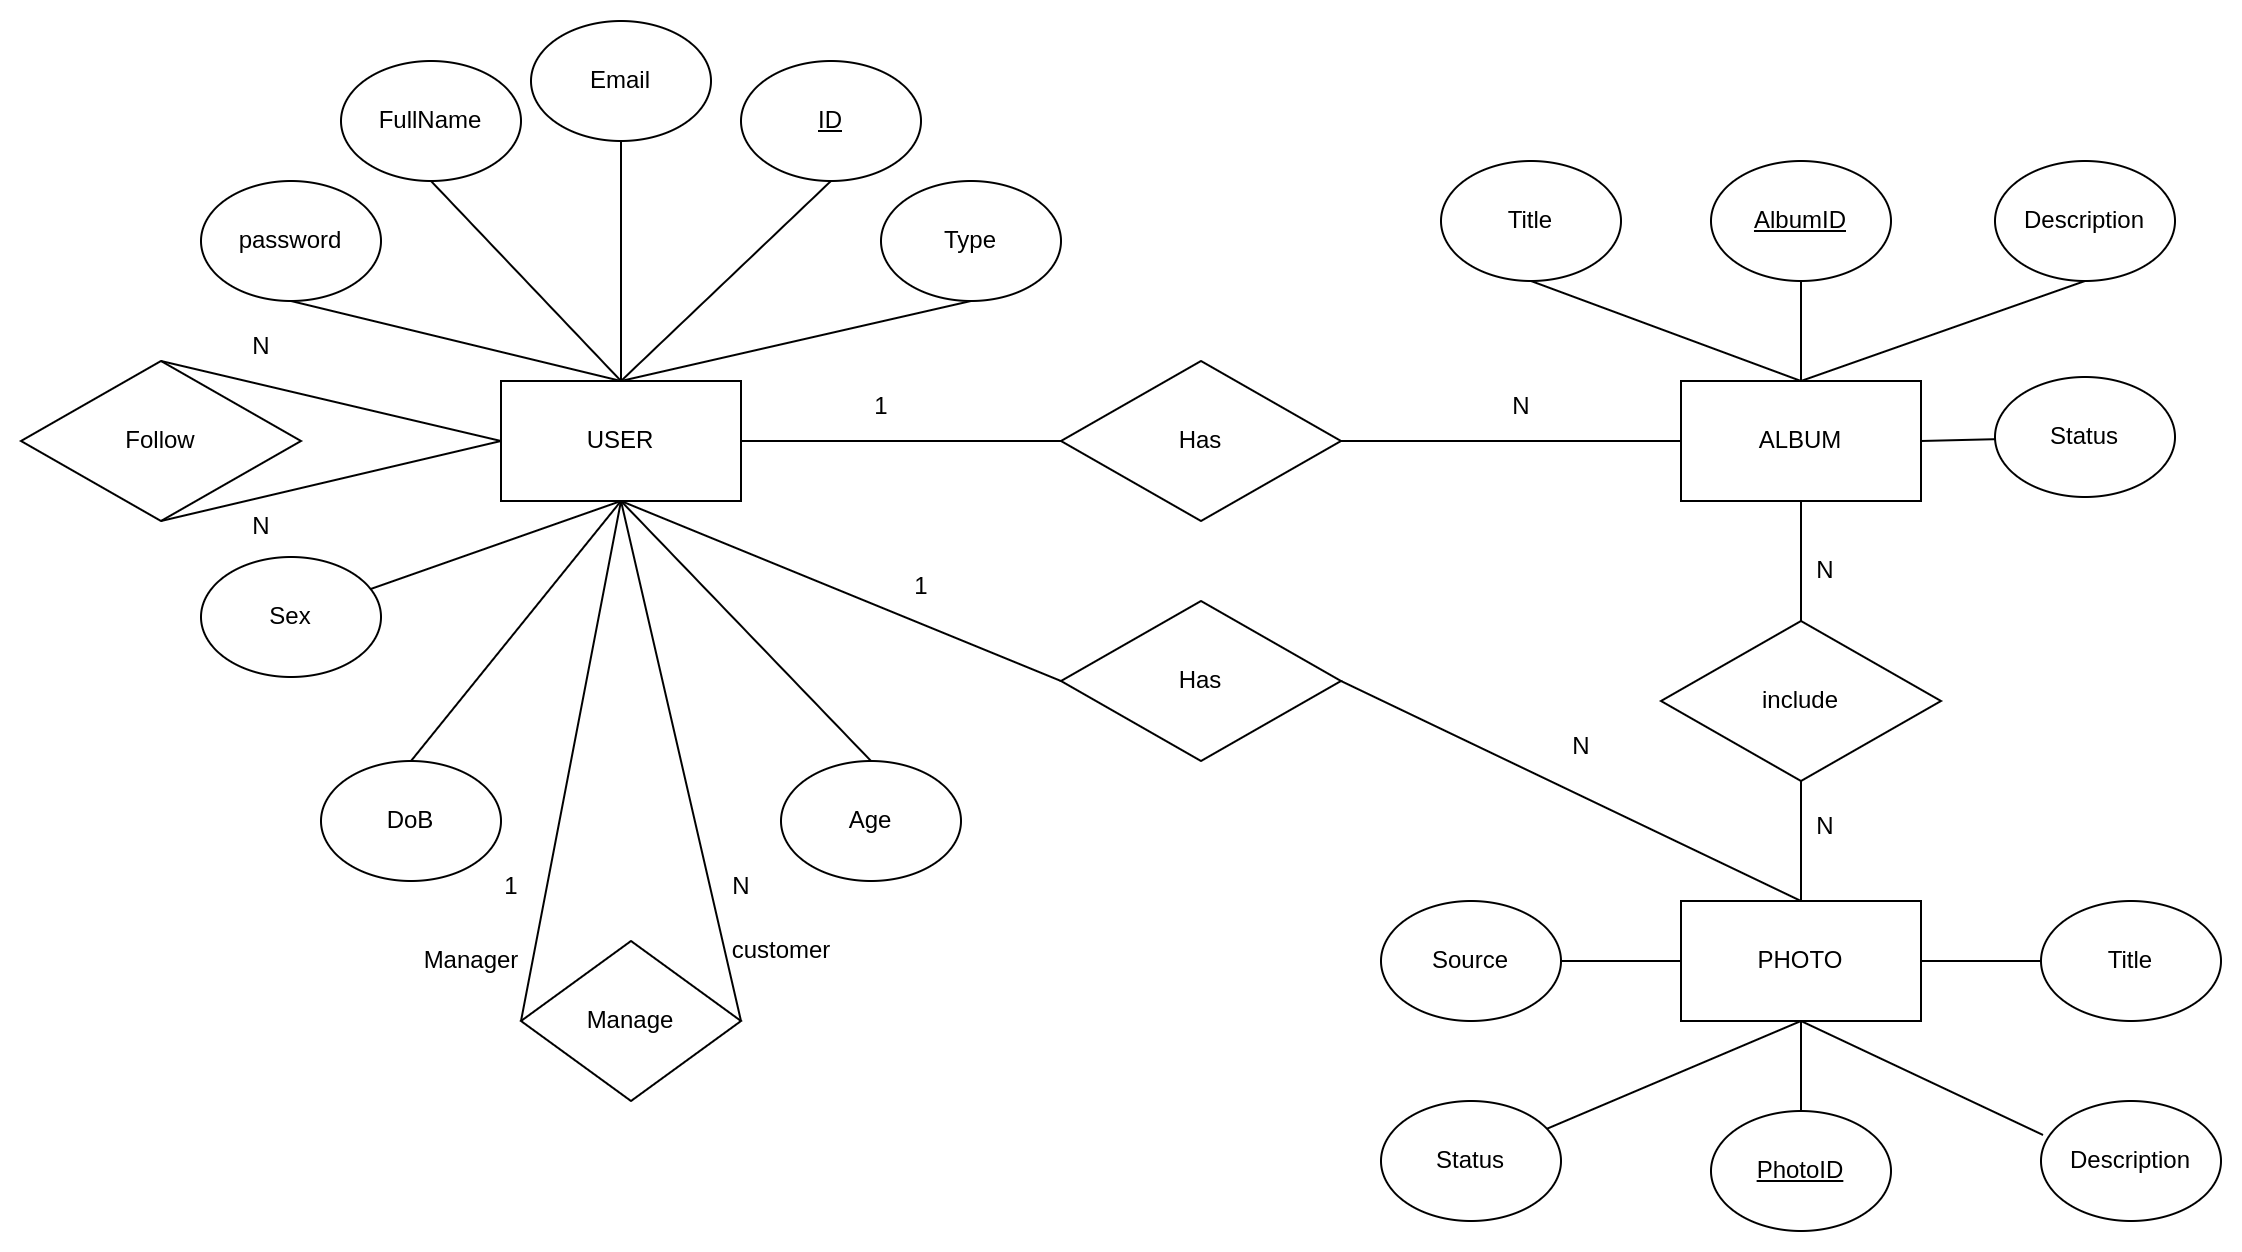

The diagram above was exported from draw.io. Its source (the exported page's mxGraphModel, read from the mxfile embedded in the PNG):
<mxGraphModel dx="2187" dy="775" grid="1" gridSize="10" guides="1" tooltips="1" connect="1" arrows="1" fold="1" page="1" pageScale="1" pageWidth="827" pageHeight="1169" math="0" shadow="0">
  <root>
    <mxCell id="0" />
    <mxCell id="1" parent="0" />
    <mxCell id="0ypdmD9z8l6cwMY-4Z8u-1" value="USER" style="rounded=0;whiteSpace=wrap;html=1;" parent="1" vertex="1">
      <mxGeometry x="150" y="190" width="120" height="60" as="geometry" />
    </mxCell>
    <mxCell id="0ypdmD9z8l6cwMY-4Z8u-2" value="PHOTO" style="rounded=0;whiteSpace=wrap;html=1;" parent="1" vertex="1">
      <mxGeometry x="740" y="450" width="120" height="60" as="geometry" />
    </mxCell>
    <mxCell id="0ypdmD9z8l6cwMY-4Z8u-3" value="ALBUM" style="rounded=0;whiteSpace=wrap;html=1;" parent="1" vertex="1">
      <mxGeometry x="740" y="190" width="120" height="60" as="geometry" />
    </mxCell>
    <mxCell id="0ypdmD9z8l6cwMY-4Z8u-4" value="&lt;u&gt;ID&lt;/u&gt;" style="ellipse;whiteSpace=wrap;html=1;" parent="1" vertex="1">
      <mxGeometry x="270" y="30" width="90" height="60" as="geometry" />
    </mxCell>
    <mxCell id="0ypdmD9z8l6cwMY-4Z8u-5" value="Type" style="ellipse;whiteSpace=wrap;html=1;" parent="1" vertex="1">
      <mxGeometry x="340" y="90" width="90" height="60" as="geometry" />
    </mxCell>
    <mxCell id="0ypdmD9z8l6cwMY-4Z8u-9" value="FullName" style="ellipse;whiteSpace=wrap;html=1;" parent="1" vertex="1">
      <mxGeometry x="70" y="30" width="90" height="60" as="geometry" />
    </mxCell>
    <mxCell id="0ypdmD9z8l6cwMY-4Z8u-10" value="password" style="ellipse;whiteSpace=wrap;html=1;" parent="1" vertex="1">
      <mxGeometry y="90" width="90" height="60" as="geometry" />
    </mxCell>
    <mxCell id="0ypdmD9z8l6cwMY-4Z8u-11" value="DoB" style="ellipse;whiteSpace=wrap;html=1;" parent="1" vertex="1">
      <mxGeometry x="60" y="380" width="90" height="60" as="geometry" />
    </mxCell>
    <mxCell id="0ypdmD9z8l6cwMY-4Z8u-12" value="Sex" style="ellipse;whiteSpace=wrap;html=1;" parent="1" vertex="1">
      <mxGeometry y="278" width="90" height="60" as="geometry" />
    </mxCell>
    <mxCell id="0ypdmD9z8l6cwMY-4Z8u-13" value="" style="endArrow=none;html=1;rounded=0;exitX=0.5;exitY=0;exitDx=0;exitDy=0;entryX=0.5;entryY=1;entryDx=0;entryDy=0;" parent="1" source="0ypdmD9z8l6cwMY-4Z8u-1" target="0ypdmD9z8l6cwMY-4Z8u-5" edge="1">
      <mxGeometry width="50" height="50" relative="1" as="geometry">
        <mxPoint x="390" y="420" as="sourcePoint" />
        <mxPoint x="440" y="370" as="targetPoint" />
      </mxGeometry>
    </mxCell>
    <mxCell id="0ypdmD9z8l6cwMY-4Z8u-14" value="" style="endArrow=none;html=1;rounded=0;exitX=0.5;exitY=0;exitDx=0;exitDy=0;entryX=0.5;entryY=1;entryDx=0;entryDy=0;" parent="1" source="0ypdmD9z8l6cwMY-4Z8u-1" target="0ypdmD9z8l6cwMY-4Z8u-4" edge="1">
      <mxGeometry width="50" height="50" relative="1" as="geometry">
        <mxPoint x="220" y="200" as="sourcePoint" />
        <mxPoint x="315" y="150" as="targetPoint" />
      </mxGeometry>
    </mxCell>
    <mxCell id="0ypdmD9z8l6cwMY-4Z8u-15" value="" style="endArrow=none;html=1;rounded=0;exitX=0.5;exitY=0;exitDx=0;exitDy=0;entryX=0.5;entryY=1;entryDx=0;entryDy=0;" parent="1" source="0ypdmD9z8l6cwMY-4Z8u-1" target="0ypdmD9z8l6cwMY-4Z8u-9" edge="1">
      <mxGeometry width="50" height="50" relative="1" as="geometry">
        <mxPoint x="220" y="200" as="sourcePoint" />
        <mxPoint x="185" y="150" as="targetPoint" />
      </mxGeometry>
    </mxCell>
    <mxCell id="0ypdmD9z8l6cwMY-4Z8u-19" value="" style="endArrow=none;html=1;rounded=0;exitX=0.5;exitY=1;exitDx=0;exitDy=0;entryX=0.5;entryY=0;entryDx=0;entryDy=0;" parent="1" source="0ypdmD9z8l6cwMY-4Z8u-1" target="0ypdmD9z8l6cwMY-4Z8u-11" edge="1">
      <mxGeometry width="50" height="50" relative="1" as="geometry">
        <mxPoint x="250" y="230" as="sourcePoint" />
        <mxPoint x="215" y="180" as="targetPoint" />
      </mxGeometry>
    </mxCell>
    <mxCell id="0ypdmD9z8l6cwMY-4Z8u-20" value="" style="endArrow=none;html=1;rounded=0;" parent="1" target="0ypdmD9z8l6cwMY-4Z8u-12" edge="1">
      <mxGeometry width="50" height="50" relative="1" as="geometry">
        <mxPoint x="210" y="250" as="sourcePoint" />
        <mxPoint x="225" y="190" as="targetPoint" />
      </mxGeometry>
    </mxCell>
    <mxCell id="0ypdmD9z8l6cwMY-4Z8u-21" value="Title" style="ellipse;whiteSpace=wrap;html=1;" parent="1" vertex="1">
      <mxGeometry x="920" y="450" width="90" height="60" as="geometry" />
    </mxCell>
    <mxCell id="0ypdmD9z8l6cwMY-4Z8u-22" value="&lt;u&gt;PhotoID&lt;/u&gt;" style="ellipse;whiteSpace=wrap;html=1;" parent="1" vertex="1">
      <mxGeometry x="755" y="555" width="90" height="60" as="geometry" />
    </mxCell>
    <mxCell id="0ypdmD9z8l6cwMY-4Z8u-23" value="Status" style="ellipse;whiteSpace=wrap;html=1;" parent="1" vertex="1">
      <mxGeometry x="590" y="550" width="90" height="60" as="geometry" />
    </mxCell>
    <mxCell id="0ypdmD9z8l6cwMY-4Z8u-24" value="Description" style="ellipse;whiteSpace=wrap;html=1;" parent="1" vertex="1">
      <mxGeometry x="920" y="550" width="90" height="60" as="geometry" />
    </mxCell>
    <mxCell id="0ypdmD9z8l6cwMY-4Z8u-29" value="Has" style="rhombus;whiteSpace=wrap;html=1;" parent="1" vertex="1">
      <mxGeometry x="430" y="180" width="140" height="80" as="geometry" />
    </mxCell>
    <mxCell id="0ypdmD9z8l6cwMY-4Z8u-30" value="" style="endArrow=none;html=1;rounded=0;exitX=1;exitY=0.5;exitDx=0;exitDy=0;" parent="1" source="0ypdmD9z8l6cwMY-4Z8u-1" target="0ypdmD9z8l6cwMY-4Z8u-29" edge="1">
      <mxGeometry width="50" height="50" relative="1" as="geometry">
        <mxPoint x="390" y="420" as="sourcePoint" />
        <mxPoint x="440" y="370" as="targetPoint" />
      </mxGeometry>
    </mxCell>
    <mxCell id="0ypdmD9z8l6cwMY-4Z8u-36" value="Source" style="ellipse;whiteSpace=wrap;html=1;" parent="1" vertex="1">
      <mxGeometry x="590" y="450" width="90" height="60" as="geometry" />
    </mxCell>
    <mxCell id="0ypdmD9z8l6cwMY-4Z8u-40" value="Title" style="ellipse;whiteSpace=wrap;html=1;" parent="1" vertex="1">
      <mxGeometry x="620" y="80" width="90" height="60" as="geometry" />
    </mxCell>
    <mxCell id="0ypdmD9z8l6cwMY-4Z8u-41" value="Description" style="ellipse;whiteSpace=wrap;html=1;" parent="1" vertex="1">
      <mxGeometry x="897" y="80" width="90" height="60" as="geometry" />
    </mxCell>
    <mxCell id="0ypdmD9z8l6cwMY-4Z8u-42" value="&lt;u&gt;AlbumID&lt;/u&gt;" style="ellipse;whiteSpace=wrap;html=1;" parent="1" vertex="1">
      <mxGeometry x="755" y="80" width="90" height="60" as="geometry" />
    </mxCell>
    <mxCell id="0ypdmD9z8l6cwMY-4Z8u-47" value="Status" style="ellipse;whiteSpace=wrap;html=1;" parent="1" vertex="1">
      <mxGeometry x="897" y="188" width="90" height="60" as="geometry" />
    </mxCell>
    <mxCell id="0ypdmD9z8l6cwMY-4Z8u-48" value="1" style="text;html=1;align=center;verticalAlign=middle;resizable=0;points=[];autosize=1;strokeColor=none;fillColor=none;" parent="1" vertex="1">
      <mxGeometry x="325" y="188" width="30" height="30" as="geometry" />
    </mxCell>
    <mxCell id="0ypdmD9z8l6cwMY-4Z8u-50" value="" style="endArrow=none;html=1;rounded=0;entryX=0;entryY=0.5;entryDx=0;entryDy=0;exitX=1;exitY=0.5;exitDx=0;exitDy=0;" parent="1" source="0ypdmD9z8l6cwMY-4Z8u-29" target="0ypdmD9z8l6cwMY-4Z8u-3" edge="1">
      <mxGeometry width="50" height="50" relative="1" as="geometry">
        <mxPoint x="610" y="310" as="sourcePoint" />
        <mxPoint x="660" y="260" as="targetPoint" />
      </mxGeometry>
    </mxCell>
    <mxCell id="0ypdmD9z8l6cwMY-4Z8u-51" value="N" style="text;html=1;align=center;verticalAlign=middle;resizable=0;points=[];autosize=1;strokeColor=none;fillColor=none;" parent="1" vertex="1">
      <mxGeometry x="645" y="188" width="30" height="30" as="geometry" />
    </mxCell>
    <mxCell id="0ypdmD9z8l6cwMY-4Z8u-53" value="" style="endArrow=none;html=1;rounded=0;exitX=0.5;exitY=0;exitDx=0;exitDy=0;entryX=0.5;entryY=1;entryDx=0;entryDy=0;" parent="1" source="0ypdmD9z8l6cwMY-4Z8u-3" target="0ypdmD9z8l6cwMY-4Z8u-41" edge="1">
      <mxGeometry width="50" height="50" relative="1" as="geometry">
        <mxPoint x="890" y="170" as="sourcePoint" />
        <mxPoint x="940" y="120" as="targetPoint" />
      </mxGeometry>
    </mxCell>
    <mxCell id="0ypdmD9z8l6cwMY-4Z8u-55" value="" style="endArrow=none;html=1;rounded=0;exitX=0.5;exitY=0;exitDx=0;exitDy=0;entryX=0.5;entryY=1;entryDx=0;entryDy=0;" parent="1" source="0ypdmD9z8l6cwMY-4Z8u-3" target="0ypdmD9z8l6cwMY-4Z8u-42" edge="1">
      <mxGeometry width="50" height="50" relative="1" as="geometry">
        <mxPoint x="810" y="200" as="sourcePoint" />
        <mxPoint x="952" y="150" as="targetPoint" />
      </mxGeometry>
    </mxCell>
    <mxCell id="0ypdmD9z8l6cwMY-4Z8u-56" value="" style="endArrow=none;html=1;rounded=0;exitX=0.5;exitY=0;exitDx=0;exitDy=0;entryX=0.5;entryY=1;entryDx=0;entryDy=0;" parent="1" source="0ypdmD9z8l6cwMY-4Z8u-3" target="0ypdmD9z8l6cwMY-4Z8u-40" edge="1">
      <mxGeometry width="50" height="50" relative="1" as="geometry">
        <mxPoint x="820" y="210" as="sourcePoint" />
        <mxPoint x="962" y="160" as="targetPoint" />
      </mxGeometry>
    </mxCell>
    <mxCell id="0ypdmD9z8l6cwMY-4Z8u-57" value="" style="endArrow=none;html=1;rounded=0;" parent="1" target="0ypdmD9z8l6cwMY-4Z8u-47" edge="1">
      <mxGeometry width="50" height="50" relative="1" as="geometry">
        <mxPoint x="860" y="220" as="sourcePoint" />
        <mxPoint x="972" y="170" as="targetPoint" />
      </mxGeometry>
    </mxCell>
    <mxCell id="0ypdmD9z8l6cwMY-4Z8u-58" value="" style="endArrow=none;html=1;rounded=0;exitX=0.5;exitY=1;exitDx=0;exitDy=0;entryX=0.5;entryY=0;entryDx=0;entryDy=0;" parent="1" source="0ypdmD9z8l6cwMY-4Z8u-2" target="0ypdmD9z8l6cwMY-4Z8u-22" edge="1">
      <mxGeometry width="50" height="50" relative="1" as="geometry">
        <mxPoint x="840" y="230" as="sourcePoint" />
        <mxPoint x="800" y="550" as="targetPoint" />
      </mxGeometry>
    </mxCell>
    <mxCell id="0ypdmD9z8l6cwMY-4Z8u-59" value="" style="endArrow=none;html=1;rounded=0;exitX=1;exitY=0.5;exitDx=0;exitDy=0;entryX=0;entryY=0.5;entryDx=0;entryDy=0;" parent="1" source="0ypdmD9z8l6cwMY-4Z8u-2" target="0ypdmD9z8l6cwMY-4Z8u-21" edge="1">
      <mxGeometry width="50" height="50" relative="1" as="geometry">
        <mxPoint x="850" y="240" as="sourcePoint" />
        <mxPoint x="992" y="190" as="targetPoint" />
      </mxGeometry>
    </mxCell>
    <mxCell id="0ypdmD9z8l6cwMY-4Z8u-60" value="" style="endArrow=none;html=1;rounded=0;exitX=0;exitY=0.5;exitDx=0;exitDy=0;entryX=1;entryY=0.5;entryDx=0;entryDy=0;" parent="1" source="0ypdmD9z8l6cwMY-4Z8u-2" target="0ypdmD9z8l6cwMY-4Z8u-36" edge="1">
      <mxGeometry width="50" height="50" relative="1" as="geometry">
        <mxPoint x="860" y="250" as="sourcePoint" />
        <mxPoint x="1002" y="200" as="targetPoint" />
      </mxGeometry>
    </mxCell>
    <mxCell id="0ypdmD9z8l6cwMY-4Z8u-61" value="" style="endArrow=none;html=1;rounded=0;exitX=0.5;exitY=1;exitDx=0;exitDy=0;entryX=0.011;entryY=0.283;entryDx=0;entryDy=0;entryPerimeter=0;" parent="1" source="0ypdmD9z8l6cwMY-4Z8u-2" target="0ypdmD9z8l6cwMY-4Z8u-24" edge="1">
      <mxGeometry width="50" height="50" relative="1" as="geometry">
        <mxPoint x="870" y="260" as="sourcePoint" />
        <mxPoint x="1012" y="210" as="targetPoint" />
      </mxGeometry>
    </mxCell>
    <mxCell id="0ypdmD9z8l6cwMY-4Z8u-62" value="" style="endArrow=none;html=1;rounded=0;" parent="1" target="0ypdmD9z8l6cwMY-4Z8u-23" edge="1">
      <mxGeometry width="50" height="50" relative="1" as="geometry">
        <mxPoint x="800" y="510" as="sourcePoint" />
        <mxPoint x="1022" y="220" as="targetPoint" />
      </mxGeometry>
    </mxCell>
    <mxCell id="0ypdmD9z8l6cwMY-4Z8u-63" value="include" style="rhombus;whiteSpace=wrap;html=1;" parent="1" vertex="1">
      <mxGeometry x="730" y="310" width="140" height="80" as="geometry" />
    </mxCell>
    <mxCell id="0ypdmD9z8l6cwMY-4Z8u-64" value="" style="endArrow=none;html=1;rounded=0;entryX=0.5;entryY=1;entryDx=0;entryDy=0;exitX=0.5;exitY=0;exitDx=0;exitDy=0;" parent="1" source="0ypdmD9z8l6cwMY-4Z8u-63" target="0ypdmD9z8l6cwMY-4Z8u-3" edge="1">
      <mxGeometry width="50" height="50" relative="1" as="geometry">
        <mxPoint x="710" y="320" as="sourcePoint" />
        <mxPoint x="760" y="270" as="targetPoint" />
      </mxGeometry>
    </mxCell>
    <mxCell id="0ypdmD9z8l6cwMY-4Z8u-66" value="" style="endArrow=none;html=1;rounded=0;entryX=0.5;entryY=1;entryDx=0;entryDy=0;" parent="1" source="0ypdmD9z8l6cwMY-4Z8u-2" target="0ypdmD9z8l6cwMY-4Z8u-63" edge="1">
      <mxGeometry width="50" height="50" relative="1" as="geometry">
        <mxPoint x="810" y="300" as="sourcePoint" />
        <mxPoint x="810" y="260" as="targetPoint" />
      </mxGeometry>
    </mxCell>
    <mxCell id="0ypdmD9z8l6cwMY-4Z8u-69" value="N" style="text;html=1;align=center;verticalAlign=middle;resizable=0;points=[];autosize=1;strokeColor=none;fillColor=none;" parent="1" vertex="1">
      <mxGeometry x="797" y="270" width="30" height="30" as="geometry" />
    </mxCell>
    <mxCell id="0ypdmD9z8l6cwMY-4Z8u-70" value="N" style="text;html=1;align=center;verticalAlign=middle;resizable=0;points=[];autosize=1;strokeColor=none;fillColor=none;" parent="1" vertex="1">
      <mxGeometry x="797" y="398" width="30" height="30" as="geometry" />
    </mxCell>
    <mxCell id="0ypdmD9z8l6cwMY-4Z8u-71" value="Has" style="rhombus;whiteSpace=wrap;html=1;" parent="1" vertex="1">
      <mxGeometry x="430" y="300" width="140" height="80" as="geometry" />
    </mxCell>
    <mxCell id="0ypdmD9z8l6cwMY-4Z8u-72" value="" style="endArrow=none;html=1;rounded=0;exitX=0.5;exitY=1;exitDx=0;exitDy=0;entryX=0;entryY=0.5;entryDx=0;entryDy=0;" parent="1" source="0ypdmD9z8l6cwMY-4Z8u-1" target="0ypdmD9z8l6cwMY-4Z8u-71" edge="1">
      <mxGeometry width="50" height="50" relative="1" as="geometry">
        <mxPoint x="510" y="390" as="sourcePoint" />
        <mxPoint x="560" y="340" as="targetPoint" />
      </mxGeometry>
    </mxCell>
    <mxCell id="0ypdmD9z8l6cwMY-4Z8u-73" value="" style="endArrow=none;html=1;rounded=0;exitX=1;exitY=0.5;exitDx=0;exitDy=0;entryX=0.5;entryY=0;entryDx=0;entryDy=0;" parent="1" source="0ypdmD9z8l6cwMY-4Z8u-71" target="0ypdmD9z8l6cwMY-4Z8u-2" edge="1">
      <mxGeometry width="50" height="50" relative="1" as="geometry">
        <mxPoint x="220" y="260" as="sourcePoint" />
        <mxPoint x="440" y="350" as="targetPoint" />
      </mxGeometry>
    </mxCell>
    <mxCell id="0ypdmD9z8l6cwMY-4Z8u-75" value="N" style="text;html=1;align=center;verticalAlign=middle;resizable=0;points=[];autosize=1;strokeColor=none;fillColor=none;" parent="1" vertex="1">
      <mxGeometry x="675" y="358" width="30" height="30" as="geometry" />
    </mxCell>
    <mxCell id="0ypdmD9z8l6cwMY-4Z8u-76" value="1" style="text;html=1;align=center;verticalAlign=middle;resizable=0;points=[];autosize=1;strokeColor=none;fillColor=none;" parent="1" vertex="1">
      <mxGeometry x="345" y="278" width="30" height="30" as="geometry" />
    </mxCell>
    <mxCell id="u3ceR2E9Z7bon5p0Jcmb-1" value="Manage" style="rhombus;whiteSpace=wrap;html=1;" parent="1" vertex="1">
      <mxGeometry x="160" y="470" width="110" height="80" as="geometry" />
    </mxCell>
    <mxCell id="u3ceR2E9Z7bon5p0Jcmb-2" value="" style="endArrow=none;html=1;rounded=0;exitX=0;exitY=0.5;exitDx=0;exitDy=0;" parent="1" source="u3ceR2E9Z7bon5p0Jcmb-1" edge="1">
      <mxGeometry width="50" height="50" relative="1" as="geometry">
        <mxPoint x="400" y="420" as="sourcePoint" />
        <mxPoint x="210" y="250" as="targetPoint" />
      </mxGeometry>
    </mxCell>
    <mxCell id="u3ceR2E9Z7bon5p0Jcmb-3" value="" style="endArrow=none;html=1;rounded=0;exitX=1;exitY=0.5;exitDx=0;exitDy=0;entryX=0.5;entryY=1;entryDx=0;entryDy=0;" parent="1" source="u3ceR2E9Z7bon5p0Jcmb-1" target="0ypdmD9z8l6cwMY-4Z8u-1" edge="1">
      <mxGeometry width="50" height="50" relative="1" as="geometry">
        <mxPoint x="180" y="420" as="sourcePoint" />
        <mxPoint x="214" y="258" as="targetPoint" />
      </mxGeometry>
    </mxCell>
    <mxCell id="u3ceR2E9Z7bon5p0Jcmb-4" value="N" style="text;html=1;align=center;verticalAlign=middle;resizable=0;points=[];autosize=1;strokeColor=none;fillColor=none;" parent="1" vertex="1">
      <mxGeometry x="255" y="428" width="30" height="30" as="geometry" />
    </mxCell>
    <mxCell id="u3ceR2E9Z7bon5p0Jcmb-5" value="1" style="text;html=1;align=center;verticalAlign=middle;resizable=0;points=[];autosize=1;strokeColor=none;fillColor=none;" parent="1" vertex="1">
      <mxGeometry x="140" y="428" width="30" height="30" as="geometry" />
    </mxCell>
    <mxCell id="u3ceR2E9Z7bon5p0Jcmb-6" value="Manager" style="text;html=1;align=center;verticalAlign=middle;resizable=0;points=[];autosize=1;strokeColor=none;fillColor=none;" parent="1" vertex="1">
      <mxGeometry x="100" y="465" width="70" height="30" as="geometry" />
    </mxCell>
    <mxCell id="u3ceR2E9Z7bon5p0Jcmb-9" value="customer" style="text;html=1;align=center;verticalAlign=middle;resizable=0;points=[];autosize=1;strokeColor=none;fillColor=none;" parent="1" vertex="1">
      <mxGeometry x="255" y="460" width="70" height="30" as="geometry" />
    </mxCell>
    <mxCell id="vOUNo9B4SbmPHGGmhgNs-1" value="" style="endArrow=none;html=1;rounded=0;exitX=0.5;exitY=0;exitDx=0;exitDy=0;entryX=0.5;entryY=1;entryDx=0;entryDy=0;" parent="1" source="0ypdmD9z8l6cwMY-4Z8u-1" target="0ypdmD9z8l6cwMY-4Z8u-10" edge="1">
      <mxGeometry width="50" height="50" relative="1" as="geometry">
        <mxPoint x="220" y="200" as="sourcePoint" />
        <mxPoint x="180" y="160" as="targetPoint" />
      </mxGeometry>
    </mxCell>
    <mxCell id="vOUNo9B4SbmPHGGmhgNs-3" value="Follow" style="rhombus;whiteSpace=wrap;html=1;" parent="1" vertex="1">
      <mxGeometry x="-90" y="180" width="140" height="80" as="geometry" />
    </mxCell>
    <mxCell id="vOUNo9B4SbmPHGGmhgNs-4" value="" style="endArrow=none;html=1;rounded=0;exitX=0;exitY=0.5;exitDx=0;exitDy=0;entryX=0.5;entryY=0;entryDx=0;entryDy=0;" parent="1" source="0ypdmD9z8l6cwMY-4Z8u-1" target="vOUNo9B4SbmPHGGmhgNs-3" edge="1">
      <mxGeometry width="50" height="50" relative="1" as="geometry">
        <mxPoint x="220" y="200" as="sourcePoint" />
        <mxPoint x="55" y="160" as="targetPoint" />
      </mxGeometry>
    </mxCell>
    <mxCell id="vOUNo9B4SbmPHGGmhgNs-5" value="" style="endArrow=none;html=1;rounded=0;entryX=0.5;entryY=1;entryDx=0;entryDy=0;" parent="1" target="vOUNo9B4SbmPHGGmhgNs-3" edge="1">
      <mxGeometry width="50" height="50" relative="1" as="geometry">
        <mxPoint x="150" y="220" as="sourcePoint" />
        <mxPoint x="-10" y="190" as="targetPoint" />
      </mxGeometry>
    </mxCell>
    <mxCell id="vOUNo9B4SbmPHGGmhgNs-6" value="N" style="text;html=1;align=center;verticalAlign=middle;resizable=0;points=[];autosize=1;strokeColor=none;fillColor=none;" parent="1" vertex="1">
      <mxGeometry x="15" y="158" width="30" height="30" as="geometry" />
    </mxCell>
    <mxCell id="vOUNo9B4SbmPHGGmhgNs-8" value="N" style="text;html=1;align=center;verticalAlign=middle;resizable=0;points=[];autosize=1;strokeColor=none;fillColor=none;" parent="1" vertex="1">
      <mxGeometry x="15" y="248" width="30" height="30" as="geometry" />
    </mxCell>
    <mxCell id="3p3VYNk1QYif0h0a_Ngc-1" value="Age" style="ellipse;whiteSpace=wrap;html=1;" vertex="1" parent="1">
      <mxGeometry x="290" y="380" width="90" height="60" as="geometry" />
    </mxCell>
    <mxCell id="3p3VYNk1QYif0h0a_Ngc-2" value="Email" style="ellipse;whiteSpace=wrap;html=1;" vertex="1" parent="1">
      <mxGeometry x="165" y="10" width="90" height="60" as="geometry" />
    </mxCell>
    <mxCell id="3p3VYNk1QYif0h0a_Ngc-3" value="" style="endArrow=none;html=1;rounded=0;entryX=0.5;entryY=0;entryDx=0;entryDy=0;" edge="1" parent="1" target="3p3VYNk1QYif0h0a_Ngc-1">
      <mxGeometry width="50" height="50" relative="1" as="geometry">
        <mxPoint x="210" y="250" as="sourcePoint" />
        <mxPoint x="115" y="390" as="targetPoint" />
      </mxGeometry>
    </mxCell>
    <mxCell id="3p3VYNk1QYif0h0a_Ngc-4" value="" style="endArrow=none;html=1;rounded=0;entryX=0.5;entryY=1;entryDx=0;entryDy=0;" edge="1" parent="1" target="3p3VYNk1QYif0h0a_Ngc-2">
      <mxGeometry width="50" height="50" relative="1" as="geometry">
        <mxPoint x="210" y="190" as="sourcePoint" />
        <mxPoint x="345" y="100" as="targetPoint" />
      </mxGeometry>
    </mxCell>
  </root>
</mxGraphModel>